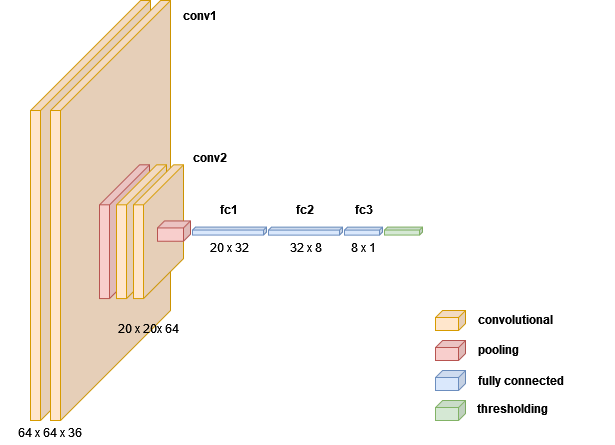

The diagram above was exported from draw.io. Its source (the exported page's mxGraphModel, read from the mxfile embedded in the PNG):
<mxGraphModel dx="1224" dy="1134" grid="1" gridSize="10" guides="1" tooltips="1" connect="1" arrows="1" fold="1" page="1" pageScale="1" pageWidth="1100" pageHeight="850" math="0" shadow="0">
  <root>
    <mxCell id="0" />
    <mxCell id="1" parent="0" />
    <mxCell id="kE-clsj-9kWPTvBEpkha-1" value="" style="shape=cube;whiteSpace=wrap;html=1;boundedLbl=1;backgroundOutline=1;darkOpacity=0.05;darkOpacity2=0.1;size=110;direction=east;flipH=1;fillColor=#ffe6cc;strokeColor=#d79b00;" vertex="1" parent="1">
      <mxGeometry x="158" y="218" width="120" height="420" as="geometry" />
    </mxCell>
    <mxCell id="kE-clsj-9kWPTvBEpkha-2" value="" style="shape=cube;whiteSpace=wrap;html=1;boundedLbl=1;backgroundOutline=1;darkOpacity=0.05;darkOpacity2=0.1;size=110;direction=east;flipH=1;fillColor=#ffe6cc;strokeColor=#d79b00;" vertex="1" parent="1">
      <mxGeometry x="178" y="218" width="120" height="420" as="geometry" />
    </mxCell>
    <mxCell id="kE-clsj-9kWPTvBEpkha-6" value="" style="shape=cube;whiteSpace=wrap;html=1;boundedLbl=1;backgroundOutline=1;darkOpacity=0.05;darkOpacity2=0.1;size=40;direction=east;flipH=1;fillColor=#f8cecc;strokeColor=#b85450;" vertex="1" parent="1">
      <mxGeometry x="227" y="382.31" width="50" height="133.75" as="geometry" />
    </mxCell>
    <mxCell id="kE-clsj-9kWPTvBEpkha-7" value="" style="shape=cube;whiteSpace=wrap;html=1;boundedLbl=1;backgroundOutline=1;darkOpacity=0.05;darkOpacity2=0.1;size=40;direction=east;flipH=1;fillColor=#ffe6cc;strokeColor=#d79b00;" vertex="1" parent="1">
      <mxGeometry x="244" y="382.31" width="50" height="133.75" as="geometry" />
    </mxCell>
    <mxCell id="kE-clsj-9kWPTvBEpkha-8" value="" style="shape=cube;whiteSpace=wrap;html=1;boundedLbl=1;backgroundOutline=1;darkOpacity=0.05;darkOpacity2=0.1;size=40;direction=east;flipH=1;fillColor=#ffe6cc;strokeColor=#d79b00;" vertex="1" parent="1">
      <mxGeometry x="261" y="382.31" width="50" height="133.75" as="geometry" />
    </mxCell>
    <mxCell id="kE-clsj-9kWPTvBEpkha-16" value="" style="shape=cube;whiteSpace=wrap;html=1;boundedLbl=1;backgroundOutline=1;darkOpacity=0.05;darkOpacity2=0.1;size=7;direction=east;flipH=1;fillColor=#f8cecc;strokeColor=#b85450;" vertex="1" parent="1">
      <mxGeometry x="285" y="438.4" width="33" height="20.32" as="geometry" />
    </mxCell>
    <mxCell id="kE-clsj-9kWPTvBEpkha-17" value="" style="shape=cube;whiteSpace=wrap;html=1;boundedLbl=1;backgroundOutline=1;darkOpacity=0.05;darkOpacity2=0.1;size=3;direction=east;flipH=1;fillColor=#dae8fc;strokeColor=#6c8ebf;" vertex="1" parent="1">
      <mxGeometry x="320" y="444.56" width="74" height="8" as="geometry" />
    </mxCell>
    <mxCell id="kE-clsj-9kWPTvBEpkha-18" value="" style="shape=cube;whiteSpace=wrap;html=1;boundedLbl=1;backgroundOutline=1;darkOpacity=0.05;darkOpacity2=0.1;size=3;direction=east;flipH=1;fillColor=#dae8fc;strokeColor=#6c8ebf;" vertex="1" parent="1">
      <mxGeometry x="396" y="444.57" width="74" height="8" as="geometry" />
    </mxCell>
    <mxCell id="kE-clsj-9kWPTvBEpkha-19" value="" style="shape=cube;whiteSpace=wrap;html=1;boundedLbl=1;backgroundOutline=1;darkOpacity=0.05;darkOpacity2=0.1;size=3;direction=east;flipH=1;fillColor=#dae8fc;strokeColor=#6c8ebf;" vertex="1" parent="1">
      <mxGeometry x="472" y="444.57" width="38" height="8" as="geometry" />
    </mxCell>
    <mxCell id="kE-clsj-9kWPTvBEpkha-20" value="" style="shape=cube;whiteSpace=wrap;html=1;boundedLbl=1;backgroundOutline=1;darkOpacity=0.05;darkOpacity2=0.1;size=7;direction=east;flipH=1;fillColor=#ffe6cc;strokeColor=#d79b00;" vertex="1" parent="1">
      <mxGeometry x="563" y="528" width="30" height="20" as="geometry" />
    </mxCell>
    <mxCell id="kE-clsj-9kWPTvBEpkha-21" value="" style="shape=cube;whiteSpace=wrap;html=1;boundedLbl=1;backgroundOutline=1;darkOpacity=0.05;darkOpacity2=0.1;size=7;direction=east;flipH=1;fillColor=#f8cecc;strokeColor=#b85450;" vertex="1" parent="1">
      <mxGeometry x="563" y="558" width="30" height="20" as="geometry" />
    </mxCell>
    <mxCell id="kE-clsj-9kWPTvBEpkha-22" value="" style="shape=cube;whiteSpace=wrap;html=1;boundedLbl=1;backgroundOutline=1;darkOpacity=0.05;darkOpacity2=0.1;size=7;direction=east;flipH=1;fillColor=#dae8fc;strokeColor=#6c8ebf;" vertex="1" parent="1">
      <mxGeometry x="563" y="588" width="30" height="20" as="geometry" />
    </mxCell>
    <mxCell id="kE-clsj-9kWPTvBEpkha-23" value="" style="shape=cube;whiteSpace=wrap;html=1;boundedLbl=1;backgroundOutline=1;darkOpacity=0.05;darkOpacity2=0.1;size=3;direction=east;flipH=1;fillColor=#d5e8d4;strokeColor=#82b366;" vertex="1" parent="1">
      <mxGeometry x="512" y="444.56" width="38" height="8" as="geometry" />
    </mxCell>
    <mxCell id="kE-clsj-9kWPTvBEpkha-24" value="" style="shape=cube;whiteSpace=wrap;html=1;boundedLbl=1;backgroundOutline=1;darkOpacity=0.05;darkOpacity2=0.1;size=7;direction=east;flipH=1;fillColor=#d5e8d4;strokeColor=#82b366;" vertex="1" parent="1">
      <mxGeometry x="563" y="618" width="30" height="20" as="geometry" />
    </mxCell>
    <mxCell id="kE-clsj-9kWPTvBEpkha-25" value="&lt;b&gt;conv1&lt;/b&gt;" style="text;html=1;strokeColor=none;fillColor=none;align=center;verticalAlign=middle;whiteSpace=wrap;rounded=0;" vertex="1" parent="1">
      <mxGeometry x="307.5" y="218" width="40" height="30" as="geometry" />
    </mxCell>
    <mxCell id="kE-clsj-9kWPTvBEpkha-26" value="&lt;b&gt;conv2&lt;/b&gt;" style="text;html=1;strokeColor=none;fillColor=none;align=center;verticalAlign=middle;whiteSpace=wrap;rounded=0;" vertex="1" parent="1">
      <mxGeometry x="318" y="360" width="40" height="30" as="geometry" />
    </mxCell>
    <mxCell id="kE-clsj-9kWPTvBEpkha-30" value="&lt;b&gt;fc1&lt;/b&gt;" style="text;html=1;strokeColor=none;fillColor=none;align=center;verticalAlign=middle;whiteSpace=wrap;rounded=0;" vertex="1" parent="1">
      <mxGeometry x="337" y="412" width="40" height="30" as="geometry" />
    </mxCell>
    <mxCell id="kE-clsj-9kWPTvBEpkha-31" value="&lt;b&gt;fc2&lt;/b&gt;" style="text;html=1;strokeColor=none;fillColor=none;align=center;verticalAlign=middle;whiteSpace=wrap;rounded=0;" vertex="1" parent="1">
      <mxGeometry x="413" y="412" width="40" height="30" as="geometry" />
    </mxCell>
    <mxCell id="kE-clsj-9kWPTvBEpkha-32" value="&lt;b&gt;fc3&lt;/b&gt;" style="text;html=1;strokeColor=none;fillColor=none;align=center;verticalAlign=middle;whiteSpace=wrap;rounded=0;" vertex="1" parent="1">
      <mxGeometry x="472" y="412" width="40" height="30" as="geometry" />
    </mxCell>
    <mxCell id="kE-clsj-9kWPTvBEpkha-42" value="32 x 8" style="text;html=1;strokeColor=none;fillColor=none;align=center;verticalAlign=middle;whiteSpace=wrap;rounded=0;" vertex="1" parent="1">
      <mxGeometry x="383.5" y="452.56" width="99" height="24" as="geometry" />
    </mxCell>
    <mxCell id="kE-clsj-9kWPTvBEpkha-43" value="8 x 1" style="text;html=1;strokeColor=none;fillColor=none;align=center;verticalAlign=middle;whiteSpace=wrap;rounded=0;" vertex="1" parent="1">
      <mxGeometry x="441.5" y="452.56" width="99" height="24" as="geometry" />
    </mxCell>
    <mxCell id="kE-clsj-9kWPTvBEpkha-44" value="convolutional" style="text;html=1;strokeColor=none;fillColor=none;align=left;verticalAlign=middle;whiteSpace=wrap;rounded=0;fontStyle=1" vertex="1" parent="1">
      <mxGeometry x="604" y="525.06" width="138" height="23.88" as="geometry" />
    </mxCell>
    <mxCell id="kE-clsj-9kWPTvBEpkha-45" value="pooling" style="text;html=1;strokeColor=none;fillColor=none;align=left;verticalAlign=middle;whiteSpace=wrap;rounded=0;fontStyle=1" vertex="1" parent="1">
      <mxGeometry x="604" y="555.06" width="138" height="23.88" as="geometry" />
    </mxCell>
    <mxCell id="kE-clsj-9kWPTvBEpkha-46" value="fully connected " style="text;html=1;strokeColor=none;fillColor=none;align=left;verticalAlign=middle;whiteSpace=wrap;rounded=0;fontStyle=1" vertex="1" parent="1">
      <mxGeometry x="604" y="586.12" width="138" height="23.88" as="geometry" />
    </mxCell>
    <mxCell id="kE-clsj-9kWPTvBEpkha-47" value="&lt;div&gt;thresholding&lt;/div&gt;" style="text;html=1;strokeColor=none;fillColor=none;align=left;verticalAlign=middle;whiteSpace=wrap;rounded=0;fontStyle=1" vertex="1" parent="1">
      <mxGeometry x="603" y="614.12" width="138" height="23.88" as="geometry" />
    </mxCell>
    <mxCell id="kE-clsj-9kWPTvBEpkha-50" value="20 x 32" style="text;html=1;strokeColor=none;fillColor=none;align=center;verticalAlign=middle;whiteSpace=wrap;rounded=0;" vertex="1" parent="1">
      <mxGeometry x="307.5" y="452.56" width="99" height="24" as="geometry" />
    </mxCell>
    <mxCell id="kE-clsj-9kWPTvBEpkha-53" value="64 x 64 x 36" style="text;html=1;strokeColor=none;fillColor=none;align=center;verticalAlign=middle;whiteSpace=wrap;rounded=0;" vertex="1" parent="1">
      <mxGeometry x="128" y="638" width="99" height="24" as="geometry" />
    </mxCell>
    <mxCell id="kE-clsj-9kWPTvBEpkha-54" value="20 x 20x 64" style="text;html=1;strokeColor=none;fillColor=none;align=center;verticalAlign=middle;whiteSpace=wrap;rounded=0;" vertex="1" parent="1">
      <mxGeometry x="227" y="534" width="99" height="24" as="geometry" />
    </mxCell>
  </root>
</mxGraphModel>